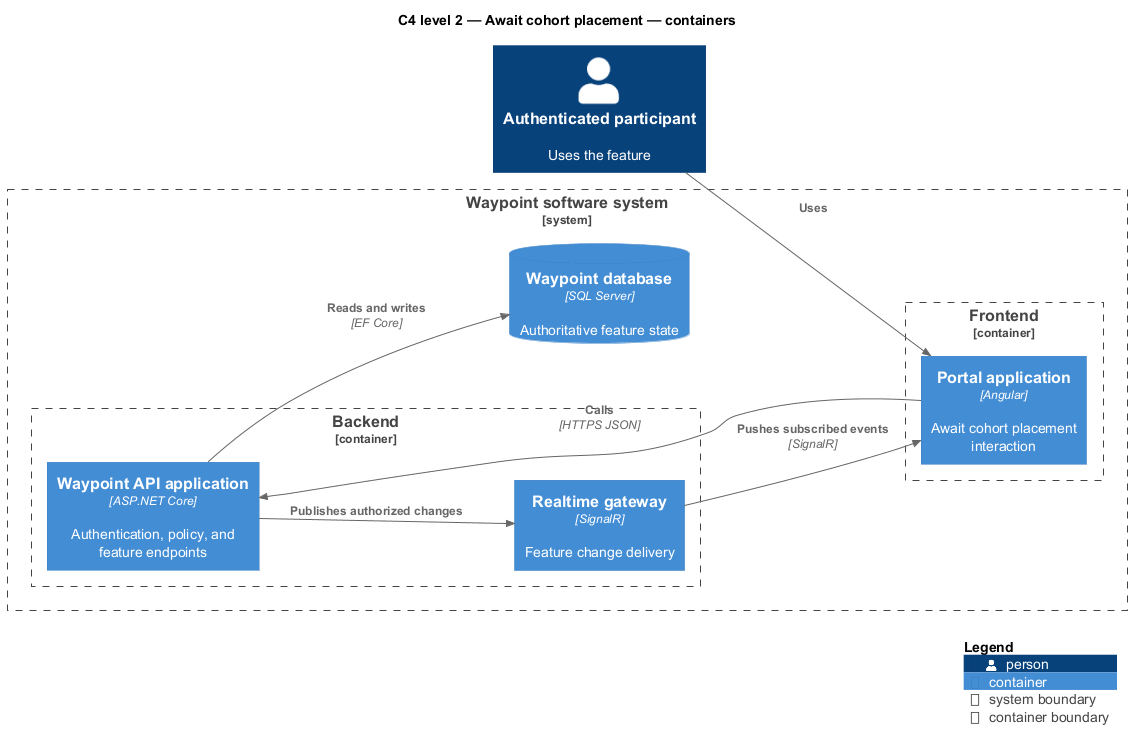

The diagram above was rendered by PlantUML. Its source (embedded in the PNG):
@startuml
!include <C4/C4_Component>
LAYOUT_LEFT_RIGHT()
title C4 level 2 — Await cohort placement — containers
Person(primary, "Authenticated participant", "Uses the feature")
System_Boundary(waypoint, "Waypoint software system") {
  Container_Boundary(frontend, "Frontend") {
    Container(app1, "Portal application", "Angular", "Await cohort placement interaction")
  }
  Container_Boundary(backend, "Backend") {
    Container(api, "Waypoint API application", "ASP.NET Core", "Authentication, policy, and feature endpoints")
    Container(realtime, "Realtime gateway", "SignalR", "Feature change delivery")
  }
  ContainerDb(db, "Waypoint database", "SQL Server", "Authoritative feature state")
}
Rel(primary, app1, "Uses")
Rel(app1, api, "Calls", "HTTPS JSON")
Rel(api, db, "Reads and writes", "EF Core")
Rel(api, realtime, "Publishes authorized changes")
Rel(realtime, app1, "Pushes subscribed events", "SignalR")
SHOW_LEGEND()
@enduml